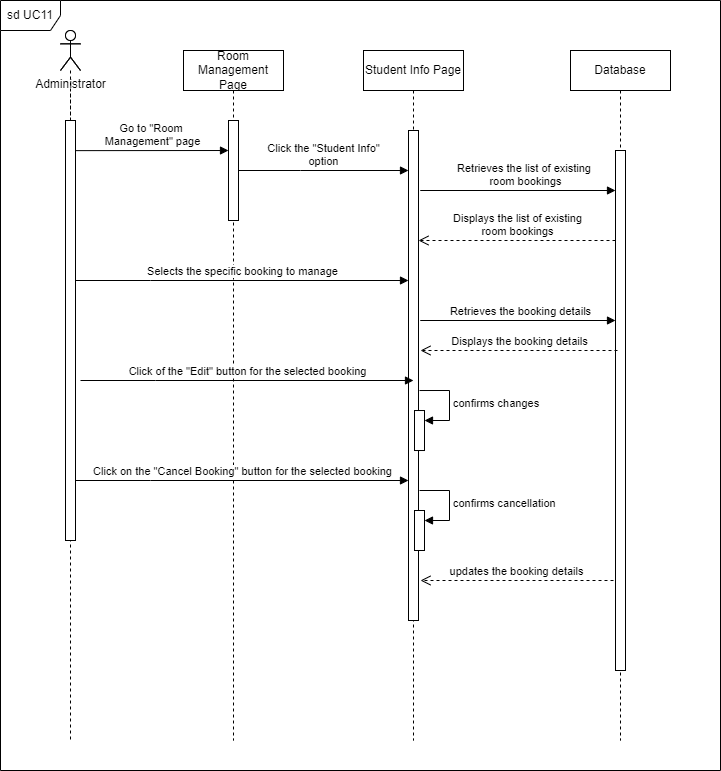

The diagram above was exported from draw.io. Its source (the exported page's mxGraphModel, read from the mxfile embedded in the PNG):
<mxGraphModel dx="1562" dy="832" grid="1" gridSize="10" guides="1" tooltips="1" connect="1" arrows="1" fold="1" page="1" pageScale="1" pageWidth="1169" pageHeight="1654" math="0" shadow="0">
  <root>
    <mxCell id="0" />
    <mxCell id="1" parent="0" />
    <mxCell id="GQN-wteRc82za7WvLwpb-1" value="" style="shape=umlLifeline;perimeter=lifelinePerimeter;whiteSpace=wrap;html=1;container=1;dropTarget=0;collapsible=0;recursiveResize=0;outlineConnect=0;portConstraint=eastwest;newEdgeStyle={&quot;edgeStyle&quot;:&quot;elbowEdgeStyle&quot;,&quot;elbow&quot;:&quot;vertical&quot;,&quot;curved&quot;:0,&quot;rounded&quot;:0};participant=umlActor;" parent="1" vertex="1">
      <mxGeometry x="220" y="210" width="20" height="710" as="geometry" />
    </mxCell>
    <mxCell id="GQN-wteRc82za7WvLwpb-2" value="Room Management Page" style="shape=umlLifeline;perimeter=lifelinePerimeter;whiteSpace=wrap;html=1;container=0;dropTarget=0;collapsible=0;recursiveResize=0;outlineConnect=0;portConstraint=eastwest;newEdgeStyle={&quot;edgeStyle&quot;:&quot;elbowEdgeStyle&quot;,&quot;elbow&quot;:&quot;vertical&quot;,&quot;curved&quot;:0,&quot;rounded&quot;:0};" parent="1" vertex="1">
      <mxGeometry x="343" y="230" width="100" height="690" as="geometry" />
    </mxCell>
    <mxCell id="GQN-wteRc82za7WvLwpb-3" value="" style="html=1;points=[];perimeter=orthogonalPerimeter;outlineConnect=0;targetShapes=umlLifeline;portConstraint=eastwest;newEdgeStyle={&quot;edgeStyle&quot;:&quot;elbowEdgeStyle&quot;,&quot;elbow&quot;:&quot;vertical&quot;,&quot;curved&quot;:0,&quot;rounded&quot;:0};" parent="GQN-wteRc82za7WvLwpb-2" vertex="1">
      <mxGeometry x="45" y="70" width="10" height="100" as="geometry" />
    </mxCell>
    <mxCell id="GQN-wteRc82za7WvLwpb-4" value="Student Info Page" style="shape=umlLifeline;perimeter=lifelinePerimeter;whiteSpace=wrap;html=1;container=0;dropTarget=0;collapsible=0;recursiveResize=0;outlineConnect=0;portConstraint=eastwest;newEdgeStyle={&quot;edgeStyle&quot;:&quot;elbowEdgeStyle&quot;,&quot;elbow&quot;:&quot;vertical&quot;,&quot;curved&quot;:0,&quot;rounded&quot;:0};" parent="1" vertex="1">
      <mxGeometry x="523" y="230" width="100" height="690" as="geometry" />
    </mxCell>
    <mxCell id="GQN-wteRc82za7WvLwpb-5" value="" style="html=1;points=[];perimeter=orthogonalPerimeter;outlineConnect=0;targetShapes=umlLifeline;portConstraint=eastwest;newEdgeStyle={&quot;edgeStyle&quot;:&quot;elbowEdgeStyle&quot;,&quot;elbow&quot;:&quot;vertical&quot;,&quot;curved&quot;:0,&quot;rounded&quot;:0};" parent="GQN-wteRc82za7WvLwpb-4" vertex="1">
      <mxGeometry x="45" y="80" width="10" height="490" as="geometry" />
    </mxCell>
    <mxCell id="GQN-wteRc82za7WvLwpb-9" value="Administrator" style="shape=umlActor;verticalLabelPosition=bottom;verticalAlign=top;html=1;" parent="1" vertex="1">
      <mxGeometry x="220" y="210" width="20" height="40" as="geometry" />
    </mxCell>
    <mxCell id="GQN-wteRc82za7WvLwpb-10" value="" style="html=1;points=[];perimeter=orthogonalPerimeter;outlineConnect=0;targetShapes=umlLifeline;portConstraint=eastwest;newEdgeStyle={&quot;edgeStyle&quot;:&quot;elbowEdgeStyle&quot;,&quot;elbow&quot;:&quot;vertical&quot;,&quot;curved&quot;:0,&quot;rounded&quot;:0};" parent="1" vertex="1">
      <mxGeometry x="225" y="300" width="10" height="420" as="geometry" />
    </mxCell>
    <mxCell id="GQN-wteRc82za7WvLwpb-11" value="" style="endArrow=none;dashed=1;html=1;rounded=0;" parent="1" source="GQN-wteRc82za7WvLwpb-10" edge="1">
      <mxGeometry width="50" height="50" relative="1" as="geometry">
        <mxPoint x="250" y="300" as="sourcePoint" />
        <mxPoint x="230" y="270" as="targetPoint" />
      </mxGeometry>
    </mxCell>
    <mxCell id="GQN-wteRc82za7WvLwpb-12" value="Go to &quot;Room&amp;nbsp;&lt;br&gt;Management&quot; page" style="html=1;verticalAlign=bottom;endArrow=block;edgeStyle=elbowEdgeStyle;elbow=vertical;curved=0;rounded=0;" parent="1" target="GQN-wteRc82za7WvLwpb-3" edge="1">
      <mxGeometry width="80" relative="1" as="geometry">
        <mxPoint x="235" y="330.13" as="sourcePoint" />
        <mxPoint x="380" y="330" as="targetPoint" />
      </mxGeometry>
    </mxCell>
    <mxCell id="GQN-wteRc82za7WvLwpb-13" value="Click the &quot;Student Info&quot;&lt;br&gt;option" style="html=1;verticalAlign=bottom;endArrow=block;edgeStyle=elbowEdgeStyle;elbow=vertical;curved=0;rounded=0;" parent="1" source="GQN-wteRc82za7WvLwpb-3" target="GQN-wteRc82za7WvLwpb-5" edge="1">
      <mxGeometry x="0.0045" width="80" relative="1" as="geometry">
        <mxPoint x="410" y="350" as="sourcePoint" />
        <mxPoint x="490" y="350" as="targetPoint" />
        <Array as="points">
          <mxPoint x="460" y="350" />
        </Array>
        <mxPoint as="offset" />
      </mxGeometry>
    </mxCell>
    <mxCell id="GQN-wteRc82za7WvLwpb-14" value="Database" style="shape=umlLifeline;perimeter=lifelinePerimeter;whiteSpace=wrap;html=1;container=1;dropTarget=0;collapsible=0;recursiveResize=0;outlineConnect=0;portConstraint=eastwest;newEdgeStyle={&quot;edgeStyle&quot;:&quot;elbowEdgeStyle&quot;,&quot;elbow&quot;:&quot;vertical&quot;,&quot;curved&quot;:0,&quot;rounded&quot;:0};" parent="1" vertex="1">
      <mxGeometry x="730" y="230" width="100" height="690" as="geometry" />
    </mxCell>
    <mxCell id="GQN-wteRc82za7WvLwpb-15" value="" style="html=1;points=[];perimeter=orthogonalPerimeter;outlineConnect=0;targetShapes=umlLifeline;portConstraint=eastwest;newEdgeStyle={&quot;edgeStyle&quot;:&quot;elbowEdgeStyle&quot;,&quot;elbow&quot;:&quot;vertical&quot;,&quot;curved&quot;:0,&quot;rounded&quot;:0};" parent="GQN-wteRc82za7WvLwpb-14" vertex="1">
      <mxGeometry x="45" y="100" width="10" height="520" as="geometry" />
    </mxCell>
    <mxCell id="GQN-wteRc82za7WvLwpb-16" value="Retrieves the list of existing&amp;nbsp;&lt;br&gt;room bookings" style="html=1;verticalAlign=bottom;endArrow=block;edgeStyle=elbowEdgeStyle;elbow=vertical;curved=0;rounded=0;" parent="1" target="GQN-wteRc82za7WvLwpb-15" edge="1">
      <mxGeometry x="0.2411" width="80" relative="1" as="geometry">
        <mxPoint x="623" y="370" as="sourcePoint" />
        <mxPoint x="703" y="370.33" as="targetPoint" />
        <Array as="points">
          <mxPoint x="580" y="370" />
        </Array>
        <mxPoint as="offset" />
      </mxGeometry>
    </mxCell>
    <mxCell id="GQN-wteRc82za7WvLwpb-17" value="Displays the list of existing &lt;br&gt;room bookings" style="html=1;verticalAlign=bottom;endArrow=open;dashed=1;endSize=8;edgeStyle=elbowEdgeStyle;elbow=vertical;curved=0;rounded=0;" parent="1" source="GQN-wteRc82za7WvLwpb-15" target="GQN-wteRc82za7WvLwpb-5" edge="1">
      <mxGeometry x="-0.0005" relative="1" as="geometry">
        <mxPoint x="730" y="420" as="sourcePoint" />
        <mxPoint x="620" y="410" as="targetPoint" />
        <Array as="points">
          <mxPoint x="680" y="420" />
        </Array>
        <mxPoint as="offset" />
      </mxGeometry>
    </mxCell>
    <mxCell id="GQN-wteRc82za7WvLwpb-18" value="Retrieves the booking details" style="html=1;verticalAlign=bottom;endArrow=block;edgeStyle=elbowEdgeStyle;elbow=vertical;curved=0;rounded=0;" parent="1" edge="1">
      <mxGeometry x="0.2017" width="80" relative="1" as="geometry">
        <mxPoint x="623" y="500" as="sourcePoint" />
        <mxPoint x="775" y="500" as="targetPoint" />
        <Array as="points">
          <mxPoint x="580" y="500" />
        </Array>
        <mxPoint as="offset" />
      </mxGeometry>
    </mxCell>
    <mxCell id="GQN-wteRc82za7WvLwpb-19" value="Displays the booking details" style="html=1;verticalAlign=bottom;endArrow=open;dashed=1;endSize=8;edgeStyle=elbowEdgeStyle;elbow=vertical;curved=0;rounded=0;" parent="1" edge="1">
      <mxGeometry x="-0.0005" relative="1" as="geometry">
        <mxPoint x="777" y="530" as="sourcePoint" />
        <mxPoint x="580" y="530" as="targetPoint" />
        <Array as="points">
          <mxPoint x="682" y="530" />
        </Array>
        <mxPoint as="offset" />
      </mxGeometry>
    </mxCell>
    <mxCell id="GQN-wteRc82za7WvLwpb-20" value="sd UC11" style="shape=umlFrame;whiteSpace=wrap;html=1;pointerEvents=0;" parent="1" vertex="1">
      <mxGeometry x="160" y="180" width="720" height="770" as="geometry" />
    </mxCell>
    <mxCell id="GQN-wteRc82za7WvLwpb-36" value="Selects the specific booking to manage" style="html=1;verticalAlign=bottom;endArrow=block;edgeStyle=elbowEdgeStyle;elbow=vertical;curved=0;rounded=0;" parent="1" source="GQN-wteRc82za7WvLwpb-10" target="GQN-wteRc82za7WvLwpb-5" edge="1">
      <mxGeometry x="0.001" width="80" relative="1" as="geometry">
        <mxPoint x="320" y="460" as="sourcePoint" />
        <mxPoint x="400" y="460" as="targetPoint" />
        <Array as="points">
          <mxPoint x="310" y="460" />
        </Array>
        <mxPoint as="offset" />
      </mxGeometry>
    </mxCell>
    <mxCell id="GQN-wteRc82za7WvLwpb-37" value="Click of the &quot;Edit&quot; button for the selected booking" style="html=1;verticalAlign=bottom;endArrow=block;edgeStyle=elbowEdgeStyle;elbow=vertical;curved=0;rounded=0;" parent="1" edge="1">
      <mxGeometry x="0.001" width="80" relative="1" as="geometry">
        <mxPoint x="240" y="560" as="sourcePoint" />
        <mxPoint x="573" y="560" as="targetPoint" />
        <Array as="points">
          <mxPoint x="315" y="560" />
        </Array>
        <mxPoint as="offset" />
      </mxGeometry>
    </mxCell>
    <mxCell id="GQN-wteRc82za7WvLwpb-38" value="" style="html=1;points=[];perimeter=orthogonalPerimeter;outlineConnect=0;targetShapes=umlLifeline;portConstraint=eastwest;newEdgeStyle={&quot;edgeStyle&quot;:&quot;elbowEdgeStyle&quot;,&quot;elbow&quot;:&quot;vertical&quot;,&quot;curved&quot;:0,&quot;rounded&quot;:0};" parent="1" vertex="1">
      <mxGeometry x="574" y="590.02" width="10" height="40" as="geometry" />
    </mxCell>
    <mxCell id="GQN-wteRc82za7WvLwpb-39" value="confirms changes" style="html=1;align=left;spacingLeft=2;endArrow=block;rounded=0;edgeStyle=orthogonalEdgeStyle;curved=0;rounded=0;" parent="1" target="GQN-wteRc82za7WvLwpb-38" edge="1">
      <mxGeometry relative="1" as="geometry">
        <mxPoint x="579" y="570.02" as="sourcePoint" />
        <Array as="points">
          <mxPoint x="609" y="600.02" />
        </Array>
      </mxGeometry>
    </mxCell>
    <mxCell id="GQN-wteRc82za7WvLwpb-40" value="Click on the &quot;Cancel Booking&quot; button for the selected booking" style="html=1;verticalAlign=bottom;endArrow=block;edgeStyle=elbowEdgeStyle;elbow=vertical;curved=0;rounded=0;" parent="1" edge="1">
      <mxGeometry x="0.001" width="80" relative="1" as="geometry">
        <mxPoint x="235" y="660" as="sourcePoint" />
        <mxPoint x="568" y="660" as="targetPoint" />
        <Array as="points">
          <mxPoint x="310" y="660" />
        </Array>
        <mxPoint as="offset" />
      </mxGeometry>
    </mxCell>
    <mxCell id="GQN-wteRc82za7WvLwpb-41" value="" style="html=1;points=[];perimeter=orthogonalPerimeter;outlineConnect=0;targetShapes=umlLifeline;portConstraint=eastwest;newEdgeStyle={&quot;edgeStyle&quot;:&quot;elbowEdgeStyle&quot;,&quot;elbow&quot;:&quot;vertical&quot;,&quot;curved&quot;:0,&quot;rounded&quot;:0};" parent="1" vertex="1">
      <mxGeometry x="574" y="690" width="10" height="40" as="geometry" />
    </mxCell>
    <mxCell id="GQN-wteRc82za7WvLwpb-42" value="confirms cancellation" style="html=1;align=left;spacingLeft=2;endArrow=block;rounded=0;edgeStyle=orthogonalEdgeStyle;curved=0;rounded=0;" parent="1" target="GQN-wteRc82za7WvLwpb-41" edge="1">
      <mxGeometry relative="1" as="geometry">
        <mxPoint x="579" y="670" as="sourcePoint" />
        <Array as="points">
          <mxPoint x="609" y="700" />
        </Array>
      </mxGeometry>
    </mxCell>
    <mxCell id="GQN-wteRc82za7WvLwpb-43" value="updates the booking details" style="html=1;verticalAlign=bottom;endArrow=open;dashed=1;endSize=8;edgeStyle=elbowEdgeStyle;elbow=vertical;curved=0;rounded=0;entryX=1.2;entryY=0.918;entryDx=0;entryDy=0;entryPerimeter=0;" parent="1" target="GQN-wteRc82za7WvLwpb-5" edge="1">
      <mxGeometry x="-0.0005" relative="1" as="geometry">
        <mxPoint x="773" y="760" as="sourcePoint" />
        <mxPoint x="592" y="760" as="targetPoint" />
        <Array as="points">
          <mxPoint x="678" y="760" />
        </Array>
        <mxPoint as="offset" />
      </mxGeometry>
    </mxCell>
  </root>
</mxGraphModel>